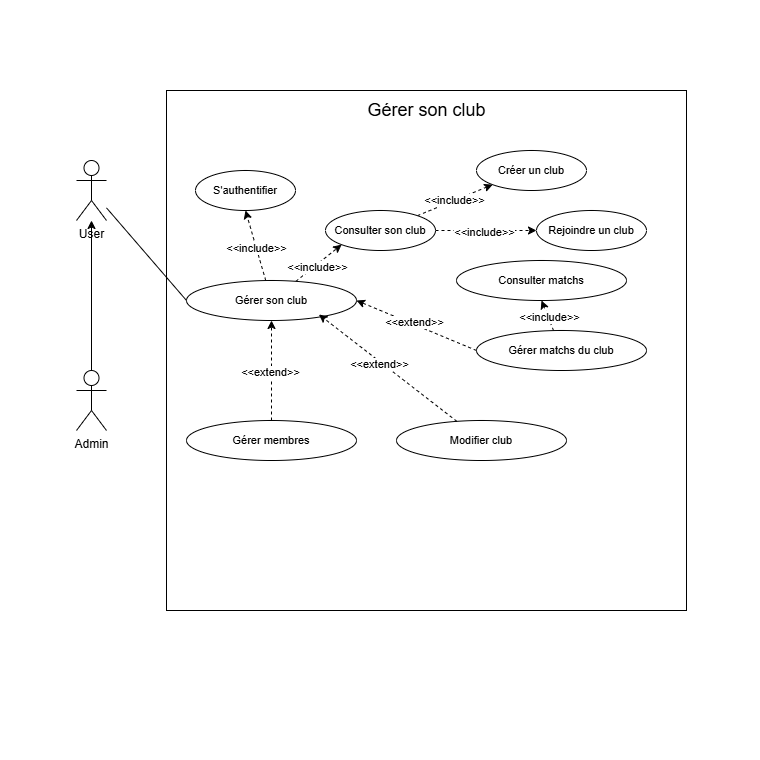

The diagram above was exported from draw.io. Its source (the exported page's mxGraphModel, read from the mxfile embedded in the PNG):
<mxGraphModel dx="1050" dy="522" grid="1" gridSize="10" guides="1" tooltips="1" connect="1" arrows="1" fold="1" page="1" pageScale="1" pageWidth="827" pageHeight="1169" math="0" shadow="0">
  <root>
    <mxCell id="0" />
    <mxCell id="1" parent="0" />
    <mxCell id="Yogmz0ebSoWaq6GfLoKJ-1" value="" style="whiteSpace=wrap;html=1;aspect=fixed;strokeColor=none;movable=0;resizable=0;rotatable=0;deletable=0;editable=0;locked=1;connectable=0;" parent="1" vertex="1">
      <mxGeometry x="34" y="120" width="760" height="760" as="geometry" />
    </mxCell>
    <mxCell id="Yogmz0ebSoWaq6GfLoKJ-2" value="" style="whiteSpace=wrap;html=1;aspect=fixed;movable=0;resizable=0;rotatable=0;deletable=0;editable=0;locked=1;connectable=0;" parent="1" vertex="1">
      <mxGeometry x="200" y="210" width="520" height="520" as="geometry" />
    </mxCell>
    <mxCell id="Yogmz0ebSoWaq6GfLoKJ-3" value="&lt;font style=&quot;font-size: 18px;&quot;&gt;Gérer son club&lt;/font&gt;" style="text;html=1;align=center;verticalAlign=middle;resizable=0;points=[];autosize=1;strokeColor=none;fillColor=none;" parent="1" vertex="1">
      <mxGeometry x="390" y="210" width="140" height="40" as="geometry" />
    </mxCell>
    <mxCell id="Yogmz0ebSoWaq6GfLoKJ-4" value="" style="rounded=0;orthogonalLoop=1;jettySize=auto;html=1;endArrow=none;endFill=0;entryX=0.5;entryY=0;entryDx=0;entryDy=0;entryPerimeter=0;startArrow=classic;startFill=1;" parent="1" source="Yogmz0ebSoWaq6GfLoKJ-7" target="Yogmz0ebSoWaq6GfLoKJ-18" edge="1">
      <mxGeometry relative="1" as="geometry">
        <mxPoint x="125" y="400" as="targetPoint" />
      </mxGeometry>
    </mxCell>
    <mxCell id="Yogmz0ebSoWaq6GfLoKJ-5" style="edgeStyle=none;shape=connector;rounded=0;orthogonalLoop=1;jettySize=auto;html=1;entryX=0;entryY=0.5;entryDx=0;entryDy=0;strokeColor=default;align=center;verticalAlign=middle;fontFamily=Helvetica;fontSize=11;fontColor=default;labelBackgroundColor=default;endArrow=none;endFill=0;" parent="1" source="Yogmz0ebSoWaq6GfLoKJ-7" target="Yogmz0ebSoWaq6GfLoKJ-11" edge="1">
      <mxGeometry relative="1" as="geometry" />
    </mxCell>
    <mxCell id="Yogmz0ebSoWaq6GfLoKJ-7" value="User" style="shape=umlActor;verticalLabelPosition=bottom;verticalAlign=top;html=1;outlineConnect=0;" parent="1" vertex="1">
      <mxGeometry x="110" y="280" width="30" height="60" as="geometry" />
    </mxCell>
    <mxCell id="k6ATd5E2wgoZyUMa85am-6" style="edgeStyle=none;shape=connector;rounded=0;orthogonalLoop=1;jettySize=auto;html=1;entryX=0.5;entryY=1;entryDx=0;entryDy=0;dashed=1;strokeColor=default;align=center;verticalAlign=middle;fontFamily=Helvetica;fontSize=11;fontColor=default;labelBackgroundColor=default;endArrow=classic;endFill=1;" parent="1" source="Yogmz0ebSoWaq6GfLoKJ-11" target="k6ATd5E2wgoZyUMa85am-5" edge="1">
      <mxGeometry relative="1" as="geometry" />
    </mxCell>
    <mxCell id="k6ATd5E2wgoZyUMa85am-7" value="&amp;lt;&amp;lt;include&amp;gt;&amp;gt;" style="edgeLabel;html=1;align=center;verticalAlign=middle;resizable=0;points=[];fontFamily=Helvetica;fontSize=11;fontColor=default;labelBackgroundColor=default;" parent="k6ATd5E2wgoZyUMa85am-6" vertex="1" connectable="0">
      <mxGeometry x="-0.0645" relative="1" as="geometry">
        <mxPoint as="offset" />
      </mxGeometry>
    </mxCell>
    <mxCell id="k6ATd5E2wgoZyUMa85am-9" style="edgeStyle=none;shape=connector;rounded=0;orthogonalLoop=1;jettySize=auto;html=1;entryX=1;entryY=0.5;entryDx=0;entryDy=0;dashed=1;strokeColor=default;align=center;verticalAlign=middle;fontFamily=Helvetica;fontSize=11;fontColor=default;labelBackgroundColor=default;endArrow=classic;endFill=1;exitX=0;exitY=0.5;exitDx=0;exitDy=0;" parent="1" source="k6ATd5E2wgoZyUMa85am-8" target="Yogmz0ebSoWaq6GfLoKJ-11" edge="1">
      <mxGeometry relative="1" as="geometry">
        <mxPoint x="450" y="450" as="sourcePoint" />
      </mxGeometry>
    </mxCell>
    <mxCell id="k6ATd5E2wgoZyUMa85am-10" value="&amp;lt;&amp;lt;extend&amp;gt;&amp;gt;" style="edgeLabel;html=1;align=center;verticalAlign=middle;resizable=0;points=[];fontFamily=Helvetica;fontSize=11;fontColor=default;labelBackgroundColor=default;" parent="k6ATd5E2wgoZyUMa85am-9" vertex="1" connectable="0">
      <mxGeometry x="0.0667" y="-2" relative="1" as="geometry">
        <mxPoint as="offset" />
      </mxGeometry>
    </mxCell>
    <mxCell id="fiUVbq68o054ORCoiU-u-2" style="rounded=0;orthogonalLoop=1;jettySize=auto;html=1;entryX=0;entryY=1;entryDx=0;entryDy=0;dashed=1;" edge="1" parent="1" source="Yogmz0ebSoWaq6GfLoKJ-11" target="fiUVbq68o054ORCoiU-u-1">
      <mxGeometry relative="1" as="geometry" />
    </mxCell>
    <mxCell id="fiUVbq68o054ORCoiU-u-3" value="&amp;lt;&amp;lt;include&amp;gt;&amp;gt;" style="edgeLabel;html=1;align=center;verticalAlign=middle;resizable=0;points=[];fontFamily=Helvetica;fontSize=11;fontColor=default;labelBackgroundColor=default;" vertex="1" connectable="0" parent="fiUVbq68o054ORCoiU-u-2">
      <mxGeometry x="-0.1109" y="-2" relative="1" as="geometry">
        <mxPoint as="offset" />
      </mxGeometry>
    </mxCell>
    <mxCell id="Yogmz0ebSoWaq6GfLoKJ-11" value="Gérer son club" style="ellipse;whiteSpace=wrap;html=1;fontFamily=Helvetica;fontSize=11;fontColor=default;labelBackgroundColor=default;" parent="1" vertex="1">
      <mxGeometry x="220" y="400" width="170" height="40" as="geometry" />
    </mxCell>
    <mxCell id="Yogmz0ebSoWaq6GfLoKJ-18" value="Admin" style="shape=umlActor;verticalLabelPosition=bottom;verticalAlign=top;html=1;outlineConnect=0;" parent="1" vertex="1">
      <mxGeometry x="110" y="490" width="30" height="60" as="geometry" />
    </mxCell>
    <mxCell id="k6ATd5E2wgoZyUMa85am-5" value="S'authentifier" style="ellipse;whiteSpace=wrap;html=1;fontFamily=Helvetica;fontSize=11;fontColor=default;labelBackgroundColor=default;" parent="1" vertex="1">
      <mxGeometry x="229" y="290" width="100" height="40" as="geometry" />
    </mxCell>
    <mxCell id="fiUVbq68o054ORCoiU-u-11" style="edgeStyle=none;shape=connector;rounded=0;orthogonalLoop=1;jettySize=auto;html=1;entryX=0.5;entryY=1;entryDx=0;entryDy=0;dashed=1;strokeColor=default;align=center;verticalAlign=middle;fontFamily=Helvetica;fontSize=11;fontColor=default;labelBackgroundColor=default;endArrow=classic;" edge="1" parent="1" source="k6ATd5E2wgoZyUMa85am-8" target="fiUVbq68o054ORCoiU-u-10">
      <mxGeometry relative="1" as="geometry" />
    </mxCell>
    <mxCell id="fiUVbq68o054ORCoiU-u-12" value="&amp;lt;&amp;lt;include&amp;gt;&amp;gt;" style="edgeLabel;html=1;align=center;verticalAlign=middle;resizable=0;points=[];fontFamily=Helvetica;fontSize=11;fontColor=default;labelBackgroundColor=default;" vertex="1" connectable="0" parent="fiUVbq68o054ORCoiU-u-11">
      <mxGeometry x="-0.1259" y="-1" relative="1" as="geometry">
        <mxPoint as="offset" />
      </mxGeometry>
    </mxCell>
    <mxCell id="k6ATd5E2wgoZyUMa85am-8" value="Gérer matchs du club" style="ellipse;whiteSpace=wrap;html=1;fontFamily=Helvetica;fontSize=11;fontColor=default;labelBackgroundColor=default;" parent="1" vertex="1">
      <mxGeometry x="510" y="450" width="170" height="40" as="geometry" />
    </mxCell>
    <mxCell id="fiUVbq68o054ORCoiU-u-6" style="edgeStyle=none;shape=connector;rounded=0;orthogonalLoop=1;jettySize=auto;html=1;entryX=0;entryY=1;entryDx=0;entryDy=0;dashed=1;strokeColor=default;align=center;verticalAlign=middle;fontFamily=Helvetica;fontSize=11;fontColor=default;labelBackgroundColor=default;endArrow=classic;" edge="1" parent="1" source="fiUVbq68o054ORCoiU-u-1" target="fiUVbq68o054ORCoiU-u-4">
      <mxGeometry relative="1" as="geometry" />
    </mxCell>
    <mxCell id="fiUVbq68o054ORCoiU-u-9" value="&amp;lt;&amp;lt;include&amp;gt;&amp;gt;" style="edgeLabel;html=1;align=center;verticalAlign=middle;resizable=0;points=[];fontFamily=Helvetica;fontSize=11;fontColor=default;labelBackgroundColor=default;" vertex="1" connectable="0" parent="fiUVbq68o054ORCoiU-u-6">
      <mxGeometry x="-0.045" y="1" relative="1" as="geometry">
        <mxPoint x="1" as="offset" />
      </mxGeometry>
    </mxCell>
    <mxCell id="fiUVbq68o054ORCoiU-u-1" value="Consulter son club" style="ellipse;whiteSpace=wrap;html=1;fontFamily=Helvetica;fontSize=11;fontColor=default;labelBackgroundColor=default;" vertex="1" parent="1">
      <mxGeometry x="359" y="330" width="110" height="40" as="geometry" />
    </mxCell>
    <mxCell id="fiUVbq68o054ORCoiU-u-4" value="Créer un club" style="ellipse;whiteSpace=wrap;html=1;fontFamily=Helvetica;fontSize=11;fontColor=default;labelBackgroundColor=default;" vertex="1" parent="1">
      <mxGeometry x="510" y="270" width="110" height="40" as="geometry" />
    </mxCell>
    <mxCell id="fiUVbq68o054ORCoiU-u-5" value="Rejoindre un club" style="ellipse;whiteSpace=wrap;html=1;fontFamily=Helvetica;fontSize=11;fontColor=default;labelBackgroundColor=default;" vertex="1" parent="1">
      <mxGeometry x="570" y="330" width="110" height="40" as="geometry" />
    </mxCell>
    <mxCell id="fiUVbq68o054ORCoiU-u-7" style="edgeStyle=none;shape=connector;rounded=0;orthogonalLoop=1;jettySize=auto;html=1;entryX=0;entryY=0.5;entryDx=0;entryDy=0;dashed=1;strokeColor=default;align=center;verticalAlign=middle;fontFamily=Helvetica;fontSize=11;fontColor=default;labelBackgroundColor=default;endArrow=classic;" edge="1" parent="1" source="fiUVbq68o054ORCoiU-u-1" target="fiUVbq68o054ORCoiU-u-5">
      <mxGeometry relative="1" as="geometry" />
    </mxCell>
    <mxCell id="fiUVbq68o054ORCoiU-u-8" value="&amp;lt;&amp;lt;include&amp;gt;&amp;gt;" style="edgeLabel;html=1;align=center;verticalAlign=middle;resizable=0;points=[];fontFamily=Helvetica;fontSize=11;fontColor=default;labelBackgroundColor=default;" vertex="1" connectable="0" parent="fiUVbq68o054ORCoiU-u-7">
      <mxGeometry x="-0.0546" y="-1" relative="1" as="geometry">
        <mxPoint as="offset" />
      </mxGeometry>
    </mxCell>
    <mxCell id="fiUVbq68o054ORCoiU-u-10" value="Consulter matchs" style="ellipse;whiteSpace=wrap;html=1;fontFamily=Helvetica;fontSize=11;fontColor=default;labelBackgroundColor=default;" vertex="1" parent="1">
      <mxGeometry x="490" y="380" width="170" height="40" as="geometry" />
    </mxCell>
    <mxCell id="fiUVbq68o054ORCoiU-u-16" style="edgeStyle=none;shape=connector;rounded=0;orthogonalLoop=1;jettySize=auto;html=1;entryX=0.5;entryY=1;entryDx=0;entryDy=0;dashed=1;strokeColor=default;align=center;verticalAlign=middle;fontFamily=Helvetica;fontSize=11;fontColor=default;labelBackgroundColor=default;endArrow=classic;" edge="1" parent="1" source="fiUVbq68o054ORCoiU-u-13" target="Yogmz0ebSoWaq6GfLoKJ-11">
      <mxGeometry relative="1" as="geometry" />
    </mxCell>
    <mxCell id="fiUVbq68o054ORCoiU-u-17" value="&amp;lt;&amp;lt;extend&amp;gt;&amp;gt;" style="edgeLabel;html=1;align=center;verticalAlign=middle;resizable=0;points=[];fontFamily=Helvetica;fontSize=11;fontColor=default;labelBackgroundColor=default;" vertex="1" connectable="0" parent="fiUVbq68o054ORCoiU-u-16">
      <mxGeometry x="-0.016" y="2" relative="1" as="geometry">
        <mxPoint as="offset" />
      </mxGeometry>
    </mxCell>
    <mxCell id="fiUVbq68o054ORCoiU-u-13" value="Gérer membres" style="ellipse;whiteSpace=wrap;html=1;fontFamily=Helvetica;fontSize=11;fontColor=default;labelBackgroundColor=default;" vertex="1" parent="1">
      <mxGeometry x="220" y="540" width="170" height="40" as="geometry" />
    </mxCell>
    <mxCell id="fiUVbq68o054ORCoiU-u-14" value="Modifier club" style="ellipse;whiteSpace=wrap;html=1;fontFamily=Helvetica;fontSize=11;fontColor=default;labelBackgroundColor=default;" vertex="1" parent="1">
      <mxGeometry x="430" y="540" width="170" height="40" as="geometry" />
    </mxCell>
    <mxCell id="fiUVbq68o054ORCoiU-u-18" style="edgeStyle=none;shape=connector;rounded=0;orthogonalLoop=1;jettySize=auto;html=1;entryX=0.779;entryY=0.85;entryDx=0;entryDy=0;entryPerimeter=0;dashed=1;strokeColor=default;align=center;verticalAlign=middle;fontFamily=Helvetica;fontSize=11;fontColor=default;labelBackgroundColor=default;endArrow=classic;" edge="1" parent="1" source="fiUVbq68o054ORCoiU-u-14" target="Yogmz0ebSoWaq6GfLoKJ-11">
      <mxGeometry relative="1" as="geometry" />
    </mxCell>
    <mxCell id="fiUVbq68o054ORCoiU-u-19" value="&amp;lt;&amp;lt;extend&amp;gt;&amp;gt;" style="edgeLabel;html=1;align=center;verticalAlign=middle;resizable=0;points=[];fontFamily=Helvetica;fontSize=11;fontColor=default;labelBackgroundColor=default;" vertex="1" connectable="0" parent="fiUVbq68o054ORCoiU-u-18">
      <mxGeometry x="0.1105" y="2" relative="1" as="geometry">
        <mxPoint as="offset" />
      </mxGeometry>
    </mxCell>
  </root>
</mxGraphModel>